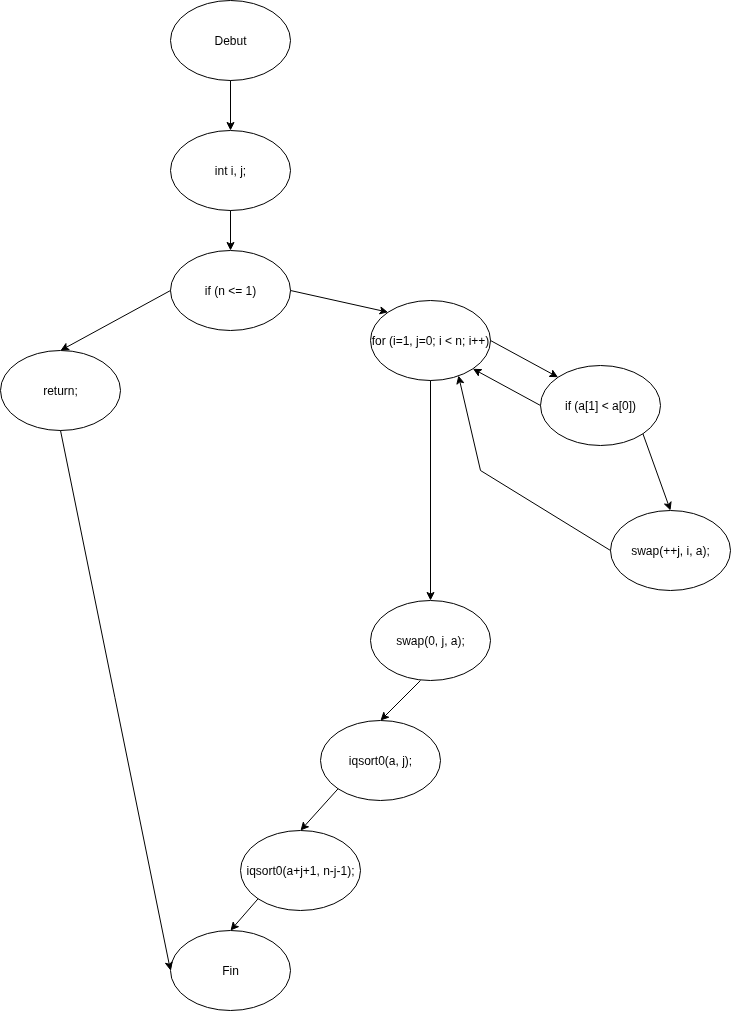

The diagram above was exported from draw.io. Its source (the exported page's mxGraphModel, read from the mxfile embedded in the PNG):
<mxGraphModel dx="1426" dy="933" grid="1" gridSize="10" guides="1" tooltips="1" connect="1" arrows="1" fold="1" page="1" pageScale="1" pageWidth="1100" pageHeight="850" background="none" math="0" shadow="0">
  <root>
    <mxCell id="0" />
    <mxCell id="1" parent="0" />
    <mxCell id="w7598xX3F9XNHA9a3hKz-1" value="Debut" style="ellipse;whiteSpace=wrap;html=1;" parent="1" vertex="1">
      <mxGeometry x="470" y="60" width="120" height="80" as="geometry" />
    </mxCell>
    <mxCell id="w7598xX3F9XNHA9a3hKz-2" value="Fin" style="ellipse;whiteSpace=wrap;html=1;" parent="1" vertex="1">
      <mxGeometry x="470" y="990" width="120" height="80" as="geometry" />
    </mxCell>
    <mxCell id="w7598xX3F9XNHA9a3hKz-3" value="int i, j;" style="ellipse;whiteSpace=wrap;html=1;" parent="1" vertex="1">
      <mxGeometry x="470" y="190" width="120" height="80" as="geometry" />
    </mxCell>
    <mxCell id="w7598xX3F9XNHA9a3hKz-4" value="if (n &amp;lt;= 1)" style="ellipse;whiteSpace=wrap;html=1;" parent="1" vertex="1">
      <mxGeometry x="470" y="310" width="120" height="80" as="geometry" />
    </mxCell>
    <mxCell id="w7598xX3F9XNHA9a3hKz-5" value="return;" style="ellipse;whiteSpace=wrap;html=1;" parent="1" vertex="1">
      <mxGeometry x="300" y="410" width="120" height="80" as="geometry" />
    </mxCell>
    <mxCell id="w7598xX3F9XNHA9a3hKz-6" value="for (i=1, j=0; i &amp;lt; n; i++)" style="ellipse;whiteSpace=wrap;html=1;" parent="1" vertex="1">
      <mxGeometry x="670" y="360" width="120" height="80" as="geometry" />
    </mxCell>
    <mxCell id="w7598xX3F9XNHA9a3hKz-7" value="if (a[1] &amp;lt; a[0])" style="ellipse;whiteSpace=wrap;html=1;" parent="1" vertex="1">
      <mxGeometry x="840" y="425" width="120" height="80" as="geometry" />
    </mxCell>
    <mxCell id="w7598xX3F9XNHA9a3hKz-8" value="swap(++j, i, a);" style="ellipse;whiteSpace=wrap;html=1;" parent="1" vertex="1">
      <mxGeometry x="910" y="570" width="120" height="80" as="geometry" />
    </mxCell>
    <mxCell id="w7598xX3F9XNHA9a3hKz-9" value="swap(0, j, a);" style="ellipse;whiteSpace=wrap;html=1;" parent="1" vertex="1">
      <mxGeometry x="670" y="660" width="120" height="80" as="geometry" />
    </mxCell>
    <mxCell id="w7598xX3F9XNHA9a3hKz-10" value="iqsort0(a, j);" style="ellipse;whiteSpace=wrap;html=1;" parent="1" vertex="1">
      <mxGeometry x="620" y="780" width="120" height="80" as="geometry" />
    </mxCell>
    <mxCell id="w7598xX3F9XNHA9a3hKz-11" value="iqsort0(a+j+1, n-j-1);" style="ellipse;whiteSpace=wrap;html=1;" parent="1" vertex="1">
      <mxGeometry x="540" y="890" width="120" height="80" as="geometry" />
    </mxCell>
    <mxCell id="w7598xX3F9XNHA9a3hKz-12" value="" style="endArrow=classic;html=1;rounded=0;entryX=0.5;entryY=0;entryDx=0;entryDy=0;exitX=0;exitY=1;exitDx=0;exitDy=0;" parent="1" source="w7598xX3F9XNHA9a3hKz-11" target="w7598xX3F9XNHA9a3hKz-2" edge="1">
      <mxGeometry width="50" height="50" relative="1" as="geometry">
        <mxPoint x="530" y="670" as="sourcePoint" />
        <mxPoint x="580" y="620" as="targetPoint" />
      </mxGeometry>
    </mxCell>
    <mxCell id="w7598xX3F9XNHA9a3hKz-13" value="" style="endArrow=classic;html=1;rounded=0;entryX=0.5;entryY=0;entryDx=0;entryDy=0;exitX=0;exitY=1;exitDx=0;exitDy=0;" parent="1" source="w7598xX3F9XNHA9a3hKz-10" target="w7598xX3F9XNHA9a3hKz-11" edge="1">
      <mxGeometry width="50" height="50" relative="1" as="geometry">
        <mxPoint x="530" y="880" as="sourcePoint" />
        <mxPoint x="580" y="830" as="targetPoint" />
      </mxGeometry>
    </mxCell>
    <mxCell id="w7598xX3F9XNHA9a3hKz-14" value="" style="endArrow=classic;html=1;rounded=0;entryX=0.5;entryY=0;entryDx=0;entryDy=0;exitX=0.5;exitY=1;exitDx=0;exitDy=0;" parent="1" target="w7598xX3F9XNHA9a3hKz-10" edge="1">
      <mxGeometry width="50" height="50" relative="1" as="geometry">
        <mxPoint x="720" y="740" as="sourcePoint" />
        <mxPoint x="670" y="780" as="targetPoint" />
      </mxGeometry>
    </mxCell>
    <mxCell id="w7598xX3F9XNHA9a3hKz-15" value="" style="endArrow=classic;html=1;rounded=0;exitX=0;exitY=0.5;exitDx=0;exitDy=0;entryX=0.5;entryY=0;entryDx=0;entryDy=0;" parent="1" source="w7598xX3F9XNHA9a3hKz-4" target="w7598xX3F9XNHA9a3hKz-5" edge="1">
      <mxGeometry width="50" height="50" relative="1" as="geometry">
        <mxPoint x="530" y="670" as="sourcePoint" />
        <mxPoint x="580" y="620" as="targetPoint" />
      </mxGeometry>
    </mxCell>
    <mxCell id="w7598xX3F9XNHA9a3hKz-16" value="" style="endArrow=classic;html=1;rounded=0;entryX=0;entryY=0.5;entryDx=0;entryDy=0;exitX=0.5;exitY=1;exitDx=0;exitDy=0;" parent="1" source="w7598xX3F9XNHA9a3hKz-5" target="w7598xX3F9XNHA9a3hKz-2" edge="1">
      <mxGeometry width="50" height="50" relative="1" as="geometry">
        <mxPoint x="230" y="620" as="sourcePoint" />
        <mxPoint x="280" y="570" as="targetPoint" />
      </mxGeometry>
    </mxCell>
    <mxCell id="w7598xX3F9XNHA9a3hKz-17" value="" style="endArrow=classic;html=1;rounded=0;exitX=0.5;exitY=1;exitDx=0;exitDy=0;entryX=0.5;entryY=0;entryDx=0;entryDy=0;" parent="1" source="w7598xX3F9XNHA9a3hKz-3" target="w7598xX3F9XNHA9a3hKz-4" edge="1">
      <mxGeometry width="50" height="50" relative="1" as="geometry">
        <mxPoint x="630" y="500" as="sourcePoint" />
        <mxPoint x="680" y="450" as="targetPoint" />
      </mxGeometry>
    </mxCell>
    <mxCell id="w7598xX3F9XNHA9a3hKz-18" value="" style="endArrow=classic;html=1;rounded=0;entryX=0.5;entryY=0;entryDx=0;entryDy=0;exitX=0.5;exitY=1;exitDx=0;exitDy=0;" parent="1" source="w7598xX3F9XNHA9a3hKz-1" target="w7598xX3F9XNHA9a3hKz-3" edge="1">
      <mxGeometry width="50" height="50" relative="1" as="geometry">
        <mxPoint x="410" y="210" as="sourcePoint" />
        <mxPoint x="460" y="160" as="targetPoint" />
      </mxGeometry>
    </mxCell>
    <mxCell id="w7598xX3F9XNHA9a3hKz-19" value="" style="endArrow=classic;html=1;rounded=0;exitX=1;exitY=0.5;exitDx=0;exitDy=0;entryX=0;entryY=0;entryDx=0;entryDy=0;" parent="1" source="w7598xX3F9XNHA9a3hKz-4" target="w7598xX3F9XNHA9a3hKz-6" edge="1">
      <mxGeometry width="50" height="50" relative="1" as="geometry">
        <mxPoint x="620" y="500" as="sourcePoint" />
        <mxPoint x="670" y="450" as="targetPoint" />
      </mxGeometry>
    </mxCell>
    <mxCell id="w7598xX3F9XNHA9a3hKz-20" value="" style="endArrow=classic;html=1;rounded=0;exitX=1;exitY=0.5;exitDx=0;exitDy=0;entryX=0;entryY=0;entryDx=0;entryDy=0;" parent="1" source="w7598xX3F9XNHA9a3hKz-6" target="w7598xX3F9XNHA9a3hKz-7" edge="1">
      <mxGeometry width="50" height="50" relative="1" as="geometry">
        <mxPoint x="790" y="540" as="sourcePoint" />
        <mxPoint x="840" y="490" as="targetPoint" />
      </mxGeometry>
    </mxCell>
    <mxCell id="w7598xX3F9XNHA9a3hKz-21" value="" style="endArrow=classic;html=1;rounded=0;exitX=0.5;exitY=1;exitDx=0;exitDy=0;entryX=0.5;entryY=0;entryDx=0;entryDy=0;" parent="1" source="w7598xX3F9XNHA9a3hKz-6" target="w7598xX3F9XNHA9a3hKz-9" edge="1">
      <mxGeometry width="50" height="50" relative="1" as="geometry">
        <mxPoint x="710" y="640" as="sourcePoint" />
        <mxPoint x="760" y="590" as="targetPoint" />
      </mxGeometry>
    </mxCell>
    <mxCell id="w7598xX3F9XNHA9a3hKz-22" value="" style="endArrow=classic;html=1;rounded=0;entryX=0.5;entryY=0;entryDx=0;entryDy=0;exitX=1;exitY=1;exitDx=0;exitDy=0;" parent="1" source="w7598xX3F9XNHA9a3hKz-7" target="w7598xX3F9XNHA9a3hKz-8" edge="1">
      <mxGeometry width="50" height="50" relative="1" as="geometry">
        <mxPoint x="800" y="560" as="sourcePoint" />
        <mxPoint x="850" y="510" as="targetPoint" />
      </mxGeometry>
    </mxCell>
    <mxCell id="w7598xX3F9XNHA9a3hKz-23" value="" style="endArrow=classic;html=1;rounded=0;entryX=0.733;entryY=0.938;entryDx=0;entryDy=0;exitX=0;exitY=0.5;exitDx=0;exitDy=0;entryPerimeter=0;" parent="1" source="w7598xX3F9XNHA9a3hKz-8" target="w7598xX3F9XNHA9a3hKz-6" edge="1">
      <mxGeometry width="50" height="50" relative="1" as="geometry">
        <mxPoint x="790" y="630" as="sourcePoint" />
        <mxPoint x="840" y="580" as="targetPoint" />
        <Array as="points">
          <mxPoint x="780" y="530" />
        </Array>
      </mxGeometry>
    </mxCell>
    <mxCell id="w7598xX3F9XNHA9a3hKz-24" value="" style="endArrow=classic;html=1;rounded=0;entryX=1;entryY=1;entryDx=0;entryDy=0;exitX=0;exitY=0.5;exitDx=0;exitDy=0;" parent="1" source="w7598xX3F9XNHA9a3hKz-7" target="w7598xX3F9XNHA9a3hKz-6" edge="1">
      <mxGeometry width="50" height="50" relative="1" as="geometry">
        <mxPoint x="800" y="580" as="sourcePoint" />
        <mxPoint x="850" y="530" as="targetPoint" />
      </mxGeometry>
    </mxCell>
  </root>
</mxGraphModel>